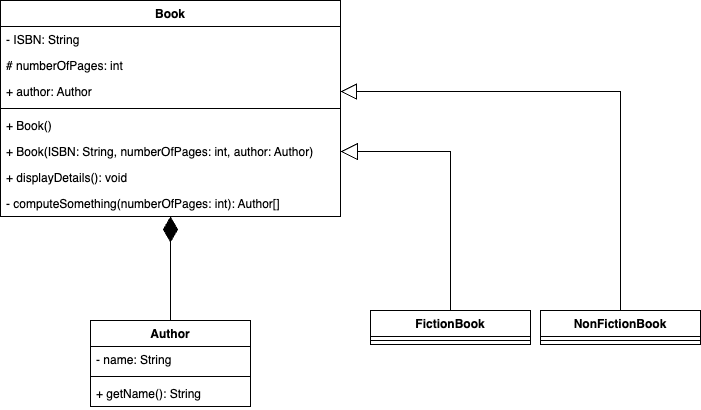

The diagram above was exported from draw.io. Its source (the exported page's mxGraphModel, read from the mxfile embedded in the PNG):
<mxGraphModel dx="1026" dy="593" grid="1" gridSize="10" guides="1" tooltips="1" connect="1" arrows="1" fold="1" page="1" pageScale="1" pageWidth="1654" pageHeight="1169" math="0" shadow="0">
  <root>
    <mxCell id="0" />
    <mxCell id="1" parent="0" />
    <mxCell id="NUBOV6g_GOxVUZAo3MPh-14" style="edgeStyle=orthogonalEdgeStyle;rounded=0;orthogonalLoop=1;jettySize=auto;html=1;startArrow=diamondThin;startFill=1;endArrow=none;endFill=0;endSize=6;targetPerimeterSpacing=0;startSize=23;" edge="1" parent="1" source="NUBOV6g_GOxVUZAo3MPh-1" target="NUBOV6g_GOxVUZAo3MPh-10">
      <mxGeometry relative="1" as="geometry" />
    </mxCell>
    <mxCell id="NUBOV6g_GOxVUZAo3MPh-1" value="Book" style="swimlane;fontStyle=1;align=center;verticalAlign=top;childLayout=stackLayout;horizontal=1;startSize=26;horizontalStack=0;resizeParent=1;resizeParentMax=0;resizeLast=0;collapsible=1;marginBottom=0;whiteSpace=wrap;html=1;" vertex="1" parent="1">
      <mxGeometry x="100" y="110" width="340" height="216" as="geometry" />
    </mxCell>
    <mxCell id="NUBOV6g_GOxVUZAo3MPh-5" value="- ISBN: String" style="text;strokeColor=none;fillColor=none;align=left;verticalAlign=top;spacingLeft=4;spacingRight=4;overflow=hidden;rotatable=0;points=[[0,0.5],[1,0.5]];portConstraint=eastwest;whiteSpace=wrap;html=1;" vertex="1" parent="NUBOV6g_GOxVUZAo3MPh-1">
      <mxGeometry y="26" width="340" height="26" as="geometry" />
    </mxCell>
    <mxCell id="NUBOV6g_GOxVUZAo3MPh-2" value="# numberOfPages: int" style="text;strokeColor=none;fillColor=none;align=left;verticalAlign=top;spacingLeft=4;spacingRight=4;overflow=hidden;rotatable=0;points=[[0,0.5],[1,0.5]];portConstraint=eastwest;whiteSpace=wrap;html=1;" vertex="1" parent="NUBOV6g_GOxVUZAo3MPh-1">
      <mxGeometry y="52" width="340" height="26" as="geometry" />
    </mxCell>
    <mxCell id="NUBOV6g_GOxVUZAo3MPh-6" value="+ author: Author" style="text;strokeColor=none;fillColor=none;align=left;verticalAlign=top;spacingLeft=4;spacingRight=4;overflow=hidden;rotatable=0;points=[[0,0.5],[1,0.5]];portConstraint=eastwest;whiteSpace=wrap;html=1;" vertex="1" parent="NUBOV6g_GOxVUZAo3MPh-1">
      <mxGeometry y="78" width="340" height="26" as="geometry" />
    </mxCell>
    <mxCell id="NUBOV6g_GOxVUZAo3MPh-3" value="" style="line;strokeWidth=1;fillColor=none;align=left;verticalAlign=middle;spacingTop=-1;spacingLeft=3;spacingRight=3;rotatable=0;labelPosition=right;points=[];portConstraint=eastwest;strokeColor=inherit;" vertex="1" parent="NUBOV6g_GOxVUZAo3MPh-1">
      <mxGeometry y="104" width="340" height="8" as="geometry" />
    </mxCell>
    <mxCell id="NUBOV6g_GOxVUZAo3MPh-7" value="+ Book()" style="text;strokeColor=none;fillColor=none;align=left;verticalAlign=top;spacingLeft=4;spacingRight=4;overflow=hidden;rotatable=0;points=[[0,0.5],[1,0.5]];portConstraint=eastwest;whiteSpace=wrap;html=1;" vertex="1" parent="NUBOV6g_GOxVUZAo3MPh-1">
      <mxGeometry y="112" width="340" height="26" as="geometry" />
    </mxCell>
    <mxCell id="NUBOV6g_GOxVUZAo3MPh-4" value="+ Book(ISBN: String, numberOfPages: int, author: Author)" style="text;strokeColor=none;fillColor=none;align=left;verticalAlign=top;spacingLeft=4;spacingRight=4;overflow=hidden;rotatable=0;points=[[0,0.5],[1,0.5]];portConstraint=eastwest;whiteSpace=wrap;html=1;" vertex="1" parent="NUBOV6g_GOxVUZAo3MPh-1">
      <mxGeometry y="138" width="340" height="26" as="geometry" />
    </mxCell>
    <mxCell id="NUBOV6g_GOxVUZAo3MPh-8" value="+ displayDetails(): void" style="text;strokeColor=none;fillColor=none;align=left;verticalAlign=top;spacingLeft=4;spacingRight=4;overflow=hidden;rotatable=0;points=[[0,0.5],[1,0.5]];portConstraint=eastwest;whiteSpace=wrap;html=1;" vertex="1" parent="NUBOV6g_GOxVUZAo3MPh-1">
      <mxGeometry y="164" width="340" height="26" as="geometry" />
    </mxCell>
    <mxCell id="NUBOV6g_GOxVUZAo3MPh-9" value="- computeSomething(numberOfPages: int): Author[]" style="text;strokeColor=none;fillColor=none;align=left;verticalAlign=top;spacingLeft=4;spacingRight=4;overflow=hidden;rotatable=0;points=[[0,0.5],[1,0.5]];portConstraint=eastwest;whiteSpace=wrap;html=1;" vertex="1" parent="NUBOV6g_GOxVUZAo3MPh-1">
      <mxGeometry y="190" width="340" height="26" as="geometry" />
    </mxCell>
    <mxCell id="NUBOV6g_GOxVUZAo3MPh-10" value="Author" style="swimlane;fontStyle=1;align=center;verticalAlign=top;childLayout=stackLayout;horizontal=1;startSize=26;horizontalStack=0;resizeParent=1;resizeParentMax=0;resizeLast=0;collapsible=1;marginBottom=0;whiteSpace=wrap;html=1;" vertex="1" parent="1">
      <mxGeometry x="190" y="430" width="160" height="86" as="geometry" />
    </mxCell>
    <mxCell id="NUBOV6g_GOxVUZAo3MPh-11" value="- name: String" style="text;strokeColor=none;fillColor=none;align=left;verticalAlign=top;spacingLeft=4;spacingRight=4;overflow=hidden;rotatable=0;points=[[0,0.5],[1,0.5]];portConstraint=eastwest;whiteSpace=wrap;html=1;" vertex="1" parent="NUBOV6g_GOxVUZAo3MPh-10">
      <mxGeometry y="26" width="160" height="26" as="geometry" />
    </mxCell>
    <mxCell id="NUBOV6g_GOxVUZAo3MPh-12" value="" style="line;strokeWidth=1;fillColor=none;align=left;verticalAlign=middle;spacingTop=-1;spacingLeft=3;spacingRight=3;rotatable=0;labelPosition=right;points=[];portConstraint=eastwest;strokeColor=inherit;" vertex="1" parent="NUBOV6g_GOxVUZAo3MPh-10">
      <mxGeometry y="52" width="160" height="8" as="geometry" />
    </mxCell>
    <mxCell id="NUBOV6g_GOxVUZAo3MPh-13" value="+ getName(): String" style="text;strokeColor=none;fillColor=none;align=left;verticalAlign=top;spacingLeft=4;spacingRight=4;overflow=hidden;rotatable=0;points=[[0,0.5],[1,0.5]];portConstraint=eastwest;whiteSpace=wrap;html=1;" vertex="1" parent="NUBOV6g_GOxVUZAo3MPh-10">
      <mxGeometry y="60" width="160" height="26" as="geometry" />
    </mxCell>
    <mxCell id="NUBOV6g_GOxVUZAo3MPh-19" style="edgeStyle=orthogonalEdgeStyle;rounded=0;orthogonalLoop=1;jettySize=auto;html=1;exitX=0.5;exitY=0;exitDx=0;exitDy=0;entryX=1;entryY=0.5;entryDx=0;entryDy=0;endArrow=block;endFill=0;endSize=15;" edge="1" parent="1" source="NUBOV6g_GOxVUZAo3MPh-15" target="NUBOV6g_GOxVUZAo3MPh-4">
      <mxGeometry relative="1" as="geometry" />
    </mxCell>
    <mxCell id="NUBOV6g_GOxVUZAo3MPh-15" value="FictionBook" style="swimlane;fontStyle=1;align=center;verticalAlign=top;childLayout=stackLayout;horizontal=1;startSize=26;horizontalStack=0;resizeParent=1;resizeParentMax=0;resizeLast=0;collapsible=1;marginBottom=0;whiteSpace=wrap;html=1;" vertex="1" parent="1">
      <mxGeometry x="470" y="420" width="160" height="34" as="geometry" />
    </mxCell>
    <mxCell id="NUBOV6g_GOxVUZAo3MPh-17" value="" style="line;strokeWidth=1;fillColor=none;align=left;verticalAlign=middle;spacingTop=-1;spacingLeft=3;spacingRight=3;rotatable=0;labelPosition=right;points=[];portConstraint=eastwest;strokeColor=inherit;" vertex="1" parent="NUBOV6g_GOxVUZAo3MPh-15">
      <mxGeometry y="26" width="160" height="8" as="geometry" />
    </mxCell>
    <mxCell id="NUBOV6g_GOxVUZAo3MPh-22" style="edgeStyle=orthogonalEdgeStyle;rounded=0;orthogonalLoop=1;jettySize=auto;html=1;exitX=0.5;exitY=0;exitDx=0;exitDy=0;entryX=1;entryY=0.5;entryDx=0;entryDy=0;endArrow=block;endFill=0;startSize=6;endSize=14;" edge="1" parent="1" source="NUBOV6g_GOxVUZAo3MPh-20" target="NUBOV6g_GOxVUZAo3MPh-6">
      <mxGeometry relative="1" as="geometry" />
    </mxCell>
    <mxCell id="NUBOV6g_GOxVUZAo3MPh-20" value="NonFictionBook&lt;div&gt;&lt;br&gt;&lt;/div&gt;" style="swimlane;fontStyle=1;align=center;verticalAlign=top;childLayout=stackLayout;horizontal=1;startSize=26;horizontalStack=0;resizeParent=1;resizeParentMax=0;resizeLast=0;collapsible=1;marginBottom=0;whiteSpace=wrap;html=1;" vertex="1" parent="1">
      <mxGeometry x="640" y="420" width="160" height="34" as="geometry" />
    </mxCell>
    <mxCell id="NUBOV6g_GOxVUZAo3MPh-21" value="" style="line;strokeWidth=1;fillColor=none;align=left;verticalAlign=middle;spacingTop=-1;spacingLeft=3;spacingRight=3;rotatable=0;labelPosition=right;points=[];portConstraint=eastwest;strokeColor=inherit;" vertex="1" parent="NUBOV6g_GOxVUZAo3MPh-20">
      <mxGeometry y="26" width="160" height="8" as="geometry" />
    </mxCell>
  </root>
</mxGraphModel>